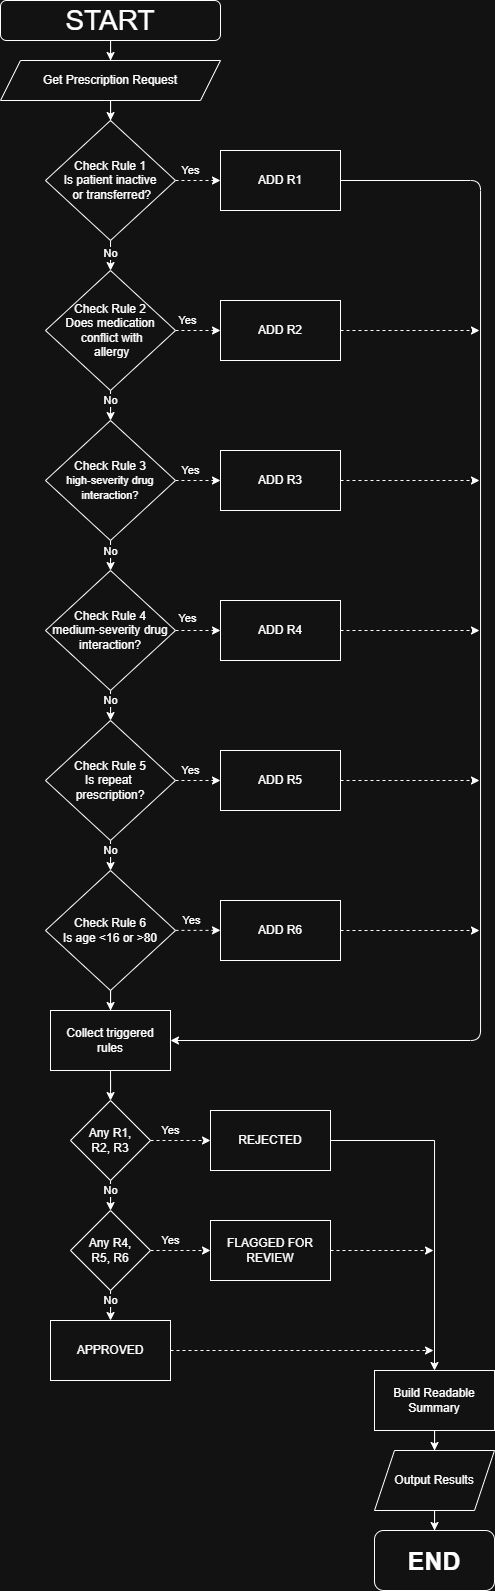

The diagram above was exported from draw.io. Its source (the exported page's mxGraphModel, read from the mxfile embedded in the PNG):
<mxGraphModel dx="1131" dy="594" grid="1" gridSize="10" guides="1" tooltips="1" connect="1" arrows="1" fold="1" page="1" pageScale="1" pageWidth="827" pageHeight="1169" math="0" shadow="0">
  <root>
    <mxCell id="0" />
    <mxCell id="1" parent="0" />
    <mxCell id="ldhm4eDgQLYm16QzyPaE-21" edge="1" parent="1" source="ldhm4eDgQLYm16QzyPaE-1" style="edgeStyle=orthogonalEdgeStyle;rounded=0;orthogonalLoop=1;jettySize=auto;html=1;" target="ldhm4eDgQLYm16QzyPaE-2" value="">
      <mxGeometry relative="1" as="geometry" />
    </mxCell>
    <mxCell id="ldhm4eDgQLYm16QzyPaE-1" parent="1" style="rounded=1;whiteSpace=wrap;html=1;fontSize=28;" value="START" vertex="1">
      <mxGeometry height="40" width="220" x="40" y="20" as="geometry" />
    </mxCell>
    <mxCell id="ldhm4eDgQLYm16QzyPaE-22" edge="1" parent="1" source="ldhm4eDgQLYm16QzyPaE-2" style="edgeStyle=orthogonalEdgeStyle;rounded=0;orthogonalLoop=1;jettySize=auto;html=1;" target="ldhm4eDgQLYm16QzyPaE-3" value="">
      <mxGeometry relative="1" as="geometry" />
    </mxCell>
    <mxCell id="ldhm4eDgQLYm16QzyPaE-2" parent="1" style="shape=parallelogram;perimeter=parallelogramPerimeter;whiteSpace=wrap;html=1;fixedSize=1;rounded=0;" value="Get Prescription Request" vertex="1">
      <mxGeometry height="40" width="220" x="40" y="80" as="geometry" />
    </mxCell>
    <mxCell id="ldhm4eDgQLYm16QzyPaE-28" edge="1" parent="1" source="ldhm4eDgQLYm16QzyPaE-3" style="edgeStyle=orthogonalEdgeStyle;rounded=0;orthogonalLoop=1;jettySize=auto;html=1;" target="ldhm4eDgQLYm16QzyPaE-25" value="">
      <mxGeometry relative="1" as="geometry" />
    </mxCell>
    <mxCell id="ldhm4eDgQLYm16QzyPaE-37" connectable="0" parent="ldhm4eDgQLYm16QzyPaE-28" style="edgeLabel;html=1;align=center;verticalAlign=middle;resizable=0;points=[];" value="No" vertex="1">
      <mxGeometry relative="1" x="-0.56" y="-1" as="geometry">
        <mxPoint x="1" y="1" as="offset" />
      </mxGeometry>
    </mxCell>
    <mxCell id="ldhm4eDgQLYm16QzyPaE-77" edge="1" parent="1" source="ldhm4eDgQLYm16QzyPaE-3" style="edgeStyle=orthogonalEdgeStyle;rounded=0;orthogonalLoop=1;jettySize=auto;html=1;dashed=1;" target="ldhm4eDgQLYm16QzyPaE-76" value="">
      <mxGeometry relative="1" as="geometry" />
    </mxCell>
    <mxCell id="ldhm4eDgQLYm16QzyPaE-3" parent="1" style="rhombus;whiteSpace=wrap;html=1;fontSize=12;" value="Check Rule 1&lt;div&gt;&lt;span style=&quot;font-weight: normal;&quot;&gt;Is patient inactive&lt;/span&gt;&lt;/div&gt;&lt;div&gt;&lt;span style=&quot;font-weight: normal;&quot;&gt;&amp;nbsp;or transferred?&lt;/span&gt;&lt;/div&gt;" vertex="1">
      <mxGeometry height="120" width="130" x="85" y="140" as="geometry" />
    </mxCell>
    <mxCell id="ldhm4eDgQLYm16QzyPaE-29" edge="1" parent="1" source="ldhm4eDgQLYm16QzyPaE-25" style="edgeStyle=orthogonalEdgeStyle;rounded=0;orthogonalLoop=1;jettySize=auto;html=1;" target="ldhm4eDgQLYm16QzyPaE-26" value="">
      <mxGeometry relative="1" as="geometry" />
    </mxCell>
    <mxCell id="ldhm4eDgQLYm16QzyPaE-38" connectable="0" parent="ldhm4eDgQLYm16QzyPaE-29" style="edgeLabel;html=1;align=center;verticalAlign=middle;resizable=0;points=[];" value="No" vertex="1">
      <mxGeometry relative="1" x="-0.1829" as="geometry">
        <mxPoint y="-10" as="offset" />
      </mxGeometry>
    </mxCell>
    <mxCell id="ldhm4eDgQLYm16QzyPaE-78" edge="1" parent="1" source="ldhm4eDgQLYm16QzyPaE-25" style="edgeStyle=orthogonalEdgeStyle;rounded=0;orthogonalLoop=1;jettySize=auto;html=1;dashed=1;" target="ldhm4eDgQLYm16QzyPaE-75" value="">
      <mxGeometry relative="1" as="geometry" />
    </mxCell>
    <mxCell id="ldhm4eDgQLYm16QzyPaE-25" parent="1" style="rhombus;whiteSpace=wrap;html=1;fontSize=10;" value="&lt;font style=&quot;font-size: 12px;&quot;&gt;Check Rule 2&lt;/font&gt;&lt;div&gt;&lt;span style=&quot;font-weight: 400;&quot;&gt;&lt;font style=&quot;font-size: 12px;&quot;&gt;Does medication&lt;/font&gt;&lt;/span&gt;&lt;/div&gt;&lt;div&gt;&lt;span style=&quot;font-weight: 400;&quot;&gt;&lt;font style=&quot;font-size: 12px;&quot;&gt;&amp;nbsp;conflict with&lt;/font&gt;&lt;/span&gt;&lt;/div&gt;&lt;div&gt;&lt;span style=&quot;font-weight: 400;&quot;&gt;&lt;font style=&quot;font-size: 12px;&quot;&gt;&amp;nbsp;allergy&lt;/font&gt;&lt;/span&gt;&lt;/div&gt;" vertex="1">
      <mxGeometry height="120" width="130" x="85" y="290" as="geometry" />
    </mxCell>
    <mxCell id="ldhm4eDgQLYm16QzyPaE-30" edge="1" parent="1" source="ldhm4eDgQLYm16QzyPaE-26" style="edgeStyle=orthogonalEdgeStyle;rounded=0;orthogonalLoop=1;jettySize=auto;html=1;" target="ldhm4eDgQLYm16QzyPaE-27" value="">
      <mxGeometry relative="1" as="geometry" />
    </mxCell>
    <mxCell id="ldhm4eDgQLYm16QzyPaE-39" connectable="0" parent="ldhm4eDgQLYm16QzyPaE-30" style="edgeLabel;html=1;align=center;verticalAlign=middle;resizable=0;points=[];" value="No" vertex="1">
      <mxGeometry relative="1" x="-0.1714" y="-1" as="geometry">
        <mxPoint x="-1" y="-9" as="offset" />
      </mxGeometry>
    </mxCell>
    <mxCell id="ldhm4eDgQLYm16QzyPaE-79" edge="1" parent="1" source="ldhm4eDgQLYm16QzyPaE-26" style="edgeStyle=orthogonalEdgeStyle;rounded=0;orthogonalLoop=1;jettySize=auto;html=1;dashed=1;" target="ldhm4eDgQLYm16QzyPaE-74" value="">
      <mxGeometry relative="1" as="geometry" />
    </mxCell>
    <mxCell id="ldhm4eDgQLYm16QzyPaE-26" parent="1" style="rhombus;whiteSpace=wrap;html=1;" value="Check Rule 3&lt;div&gt;&lt;span style=&quot;font-weight: normal;&quot;&gt;&lt;font style=&quot;font-size: 11px;&quot;&gt;high-severity drug interaction?&lt;/font&gt;&lt;/span&gt;&lt;/div&gt;" vertex="1">
      <mxGeometry height="120" width="130" x="85" y="440" as="geometry" />
    </mxCell>
    <mxCell id="ldhm4eDgQLYm16QzyPaE-32" edge="1" parent="1" source="ldhm4eDgQLYm16QzyPaE-27" style="edgeStyle=orthogonalEdgeStyle;rounded=0;orthogonalLoop=1;jettySize=auto;html=1;" target="ldhm4eDgQLYm16QzyPaE-31" value="">
      <mxGeometry relative="1" as="geometry" />
    </mxCell>
    <mxCell id="ldhm4eDgQLYm16QzyPaE-40" connectable="0" parent="ldhm4eDgQLYm16QzyPaE-32" style="edgeLabel;html=1;align=center;verticalAlign=middle;resizable=0;points=[];" value="No" vertex="1">
      <mxGeometry relative="1" x="-0.0457" as="geometry">
        <mxPoint y="-6" as="offset" />
      </mxGeometry>
    </mxCell>
    <mxCell id="ldhm4eDgQLYm16QzyPaE-80" edge="1" parent="1" source="ldhm4eDgQLYm16QzyPaE-27" style="edgeStyle=orthogonalEdgeStyle;rounded=0;orthogonalLoop=1;jettySize=auto;html=1;dashed=1;" target="ldhm4eDgQLYm16QzyPaE-73" value="">
      <mxGeometry relative="1" as="geometry" />
    </mxCell>
    <mxCell id="ldhm4eDgQLYm16QzyPaE-27" parent="1" style="rhombus;whiteSpace=wrap;html=1;" value="Check Rule 4&lt;div&gt;&lt;span style=&quot;font-weight: 400;&quot;&gt;medium-severity drug interaction?&lt;/span&gt;&lt;/div&gt;" vertex="1">
      <mxGeometry height="120" width="130" x="85" y="590" as="geometry" />
    </mxCell>
    <mxCell id="ldhm4eDgQLYm16QzyPaE-34" edge="1" parent="1" source="ldhm4eDgQLYm16QzyPaE-31" style="edgeStyle=orthogonalEdgeStyle;rounded=0;orthogonalLoop=1;jettySize=auto;html=1;" target="ldhm4eDgQLYm16QzyPaE-33" value="">
      <mxGeometry relative="1" as="geometry" />
    </mxCell>
    <mxCell id="ldhm4eDgQLYm16QzyPaE-35" connectable="0" parent="ldhm4eDgQLYm16QzyPaE-34" style="edgeLabel;html=1;align=center;verticalAlign=middle;resizable=0;points=[];" value="No" vertex="1">
      <mxGeometry relative="1" x="-0.4414" y="-1" as="geometry">
        <mxPoint x="1" y="-4" as="offset" />
      </mxGeometry>
    </mxCell>
    <mxCell id="ldhm4eDgQLYm16QzyPaE-81" edge="1" parent="1" source="ldhm4eDgQLYm16QzyPaE-31" style="edgeStyle=orthogonalEdgeStyle;rounded=0;orthogonalLoop=1;jettySize=auto;html=1;dashed=1;" target="ldhm4eDgQLYm16QzyPaE-72" value="">
      <mxGeometry relative="1" as="geometry" />
    </mxCell>
    <mxCell id="ldhm4eDgQLYm16QzyPaE-31" parent="1" style="rhombus;whiteSpace=wrap;html=1;" value="Check Rule 5&lt;div&gt;&lt;span style=&quot;font-weight: normal;&quot;&gt;Is repeat&amp;nbsp;&lt;/span&gt;&lt;/div&gt;&lt;div&gt;&lt;span style=&quot;font-weight: normal;&quot;&gt;prescription?&lt;/span&gt;&lt;/div&gt;" vertex="1">
      <mxGeometry height="120" width="130" x="85" y="740" as="geometry" />
    </mxCell>
    <mxCell id="ldhm4eDgQLYm16QzyPaE-48" edge="1" parent="1" source="ldhm4eDgQLYm16QzyPaE-33" style="edgeStyle=orthogonalEdgeStyle;rounded=0;orthogonalLoop=1;jettySize=auto;html=1;" target="ldhm4eDgQLYm16QzyPaE-47" value="">
      <mxGeometry relative="1" as="geometry" />
    </mxCell>
    <mxCell id="ldhm4eDgQLYm16QzyPaE-68" edge="1" parent="1" style="edgeStyle=orthogonalEdgeStyle;rounded=0;orthogonalLoop=1;jettySize=auto;html=1;dashed=1;" value="">
      <mxGeometry relative="1" as="geometry">
        <mxPoint x="215" y="949.86" as="sourcePoint" />
        <mxPoint x="260" y="949.86" as="targetPoint" />
      </mxGeometry>
    </mxCell>
    <mxCell id="ldhm4eDgQLYm16QzyPaE-69" connectable="0" parent="ldhm4eDgQLYm16QzyPaE-68" style="edgeLabel;html=1;align=center;verticalAlign=middle;resizable=0;points=[];" value="Yes" vertex="1">
      <mxGeometry relative="1" x="-0.4049" y="-1" as="geometry">
        <mxPoint x="2" y="-11" as="offset" />
      </mxGeometry>
    </mxCell>
    <mxCell id="ldhm4eDgQLYm16QzyPaE-33" parent="1" style="rhombus;whiteSpace=wrap;html=1;" value="Check Rule 6&lt;div&gt;&lt;span style=&quot;font-weight: 400;&quot;&gt;Is age &amp;lt;16 or &amp;gt;80&lt;/span&gt;&lt;/div&gt;" vertex="1">
      <mxGeometry height="120" width="130" x="85" y="890" as="geometry" />
    </mxCell>
    <mxCell id="ldhm4eDgQLYm16QzyPaE-50" edge="1" parent="1" source="ldhm4eDgQLYm16QzyPaE-47" style="edgeStyle=orthogonalEdgeStyle;rounded=0;orthogonalLoop=1;jettySize=auto;html=1;" target="ldhm4eDgQLYm16QzyPaE-49" value="">
      <mxGeometry relative="1" as="geometry" />
    </mxCell>
    <mxCell id="ldhm4eDgQLYm16QzyPaE-47" parent="1" style="whiteSpace=wrap;html=1;" value="Collect triggered&lt;div&gt;rules&lt;/div&gt;" vertex="1">
      <mxGeometry height="60" width="120" x="90" y="1030" as="geometry" />
    </mxCell>
    <mxCell id="ldhm4eDgQLYm16QzyPaE-52" edge="1" parent="1" source="ldhm4eDgQLYm16QzyPaE-49" style="edgeStyle=orthogonalEdgeStyle;rounded=0;orthogonalLoop=1;jettySize=auto;html=1;" target="ldhm4eDgQLYm16QzyPaE-51" value="">
      <mxGeometry relative="1" as="geometry" />
    </mxCell>
    <mxCell id="ldhm4eDgQLYm16QzyPaE-53" connectable="0" parent="ldhm4eDgQLYm16QzyPaE-52" style="edgeLabel;html=1;align=center;verticalAlign=middle;resizable=0;points=[];" value="No" vertex="1">
      <mxGeometry relative="1" x="0.421" y="-2" as="geometry">
        <mxPoint x="2" y="-6" as="offset" />
      </mxGeometry>
    </mxCell>
    <mxCell id="ldhm4eDgQLYm16QzyPaE-60" edge="1" parent="1" source="ldhm4eDgQLYm16QzyPaE-49" style="edgeStyle=orthogonalEdgeStyle;rounded=0;orthogonalLoop=1;jettySize=auto;html=1;dashed=1;" target="ldhm4eDgQLYm16QzyPaE-59" value="">
      <mxGeometry relative="1" as="geometry" />
    </mxCell>
    <mxCell id="ldhm4eDgQLYm16QzyPaE-49" parent="1" style="rhombus;whiteSpace=wrap;html=1;" value="Any R1,&lt;div&gt;R2, R3&lt;/div&gt;" vertex="1">
      <mxGeometry height="80" width="80" x="110" y="1120" as="geometry" />
    </mxCell>
    <mxCell id="ldhm4eDgQLYm16QzyPaE-55" edge="1" parent="1" source="ldhm4eDgQLYm16QzyPaE-51" style="edgeStyle=orthogonalEdgeStyle;rounded=0;orthogonalLoop=1;jettySize=auto;html=1;" target="ldhm4eDgQLYm16QzyPaE-54" value="">
      <mxGeometry relative="1" as="geometry" />
    </mxCell>
    <mxCell id="ldhm4eDgQLYm16QzyPaE-56" connectable="0" parent="ldhm4eDgQLYm16QzyPaE-55" style="edgeLabel;html=1;align=center;verticalAlign=middle;resizable=0;points=[];" value="No" vertex="1">
      <mxGeometry relative="1" x="-0.656" y="-1" as="geometry">
        <mxPoint x="1" y="1" as="offset" />
      </mxGeometry>
    </mxCell>
    <mxCell id="ldhm4eDgQLYm16QzyPaE-58" edge="1" parent="1" source="ldhm4eDgQLYm16QzyPaE-51" style="edgeStyle=orthogonalEdgeStyle;rounded=0;orthogonalLoop=1;jettySize=auto;html=1;dashed=1;" target="ldhm4eDgQLYm16QzyPaE-57" value="">
      <mxGeometry relative="1" as="geometry" />
    </mxCell>
    <mxCell id="ldhm4eDgQLYm16QzyPaE-51" parent="1" style="rhombus;whiteSpace=wrap;html=1;" value="Any R4,&lt;div&gt;R5, R6&lt;/div&gt;" vertex="1">
      <mxGeometry height="80" width="80" x="110" y="1230" as="geometry" />
    </mxCell>
    <mxCell id="ldhm4eDgQLYm16QzyPaE-126" edge="1" parent="1" source="ldhm4eDgQLYm16QzyPaE-54" style="edgeStyle=orthogonalEdgeStyle;rounded=0;orthogonalLoop=1;jettySize=auto;html=1;dashed=1;">
      <mxGeometry relative="1" as="geometry">
        <mxPoint x="473" y="1370" as="targetPoint" />
      </mxGeometry>
    </mxCell>
    <mxCell id="ldhm4eDgQLYm16QzyPaE-54" parent="1" style="whiteSpace=wrap;html=1;" value="APPROVED" vertex="1">
      <mxGeometry height="60" width="120" x="90" y="1340" as="geometry" />
    </mxCell>
    <mxCell id="ldhm4eDgQLYm16QzyPaE-122" edge="1" parent="1" source="ldhm4eDgQLYm16QzyPaE-57" style="edgeStyle=orthogonalEdgeStyle;rounded=0;orthogonalLoop=1;jettySize=auto;html=1;dashed=1;" value="">
      <mxGeometry relative="1" as="geometry">
        <mxPoint x="473" y="1270" as="targetPoint" />
      </mxGeometry>
    </mxCell>
    <mxCell id="ldhm4eDgQLYm16QzyPaE-57" parent="1" style="whiteSpace=wrap;html=1;" value="FLAGGED FOR&lt;div&gt;REVIEW&lt;/div&gt;" vertex="1">
      <mxGeometry height="60" width="120" x="250" y="1240" as="geometry" />
    </mxCell>
    <mxCell id="ldhm4eDgQLYm16QzyPaE-59" parent="1" style="whiteSpace=wrap;html=1;" value="REJECTED" vertex="1">
      <mxGeometry height="60" width="120" x="250" y="1130" as="geometry" />
    </mxCell>
    <mxCell id="ldhm4eDgQLYm16QzyPaE-66" edge="1" parent="1" source="ldhm4eDgQLYm16QzyPaE-61" style="edgeStyle=orthogonalEdgeStyle;rounded=0;orthogonalLoop=1;jettySize=auto;html=1;" target="ldhm4eDgQLYm16QzyPaE-65" value="">
      <mxGeometry relative="1" as="geometry" />
    </mxCell>
    <mxCell id="ldhm4eDgQLYm16QzyPaE-61" parent="1" style="rounded=0;whiteSpace=wrap;html=1;" value="Build Readable Summary" vertex="1">
      <mxGeometry height="60" width="120" x="414" y="1390" as="geometry" />
    </mxCell>
    <mxCell id="ldhm4eDgQLYm16QzyPaE-64" edge="1" parent="1" source="ldhm4eDgQLYm16QzyPaE-65" style="edgeStyle=orthogonalEdgeStyle;rounded=0;orthogonalLoop=1;jettySize=auto;html=1;exitX=0.5;exitY=1;exitDx=0;exitDy=0;" target="ldhm4eDgQLYm16QzyPaE-63" value="">
      <mxGeometry relative="1" as="geometry">
        <mxPoint x="474" y="1490" as="sourcePoint" />
      </mxGeometry>
    </mxCell>
    <mxCell id="ldhm4eDgQLYm16QzyPaE-63" parent="1" style="rounded=1;whiteSpace=wrap;html=1;fontSize=28;" value="&lt;b&gt;&lt;font style=&quot;font-size: 25px;&quot;&gt;END&lt;/font&gt;&lt;/b&gt;" vertex="1">
      <mxGeometry height="60" width="120" x="414" y="1550" as="geometry" />
    </mxCell>
    <mxCell id="ldhm4eDgQLYm16QzyPaE-65" parent="1" style="shape=parallelogram;perimeter=parallelogramPerimeter;whiteSpace=wrap;html=1;fixedSize=1;rounded=0;" value="Output Results" vertex="1">
      <mxGeometry height="60" width="120" x="414" y="1470" as="geometry" />
    </mxCell>
    <mxCell id="ldhm4eDgQLYm16QzyPaE-118" edge="1" parent="1" source="ldhm4eDgQLYm16QzyPaE-67" style="edgeStyle=orthogonalEdgeStyle;rounded=0;orthogonalLoop=1;jettySize=auto;html=1;dashed=1;" value="">
      <mxGeometry relative="1" as="geometry">
        <mxPoint x="519" y="950" as="targetPoint" />
      </mxGeometry>
    </mxCell>
    <mxCell id="ldhm4eDgQLYm16QzyPaE-67" parent="1" style="whiteSpace=wrap;html=1;" value="ADD R6" vertex="1">
      <mxGeometry height="60" width="120" x="260" y="920" as="geometry" />
    </mxCell>
    <mxCell id="ldhm4eDgQLYm16QzyPaE-107" edge="1" parent="1" source="ldhm4eDgQLYm16QzyPaE-76" style="rounded=1;orthogonalLoop=1;jettySize=auto;html=1;entryX=1;entryY=0.5;entryDx=0;entryDy=0;shape=wire;dashed=1;edgeStyle=orthogonalEdgeStyle;curved=0;exitX=1;exitY=0.5;exitDx=0;exitDy=0;" target="ldhm4eDgQLYm16QzyPaE-47" value=" ">
      <mxGeometry relative="1" as="geometry">
        <Array as="points">
          <mxPoint x="520" y="200" />
          <mxPoint x="520" y="1060" />
        </Array>
        <mxPoint x="530" y="190" as="sourcePoint" />
      </mxGeometry>
    </mxCell>
    <mxCell id="ldhm4eDgQLYm16QzyPaE-116" edge="1" parent="1" source="ldhm4eDgQLYm16QzyPaE-72" style="edgeStyle=orthogonalEdgeStyle;rounded=0;orthogonalLoop=1;jettySize=auto;html=1;dashed=1;" value="">
      <mxGeometry relative="1" as="geometry">
        <mxPoint x="519" y="800" as="targetPoint" />
      </mxGeometry>
    </mxCell>
    <mxCell id="ldhm4eDgQLYm16QzyPaE-72" parent="1" style="whiteSpace=wrap;html=1;" value="ADD R5" vertex="1">
      <mxGeometry height="60" width="120" x="260" y="770" as="geometry" />
    </mxCell>
    <mxCell id="ldhm4eDgQLYm16QzyPaE-114" edge="1" parent="1" source="ldhm4eDgQLYm16QzyPaE-73" style="edgeStyle=orthogonalEdgeStyle;rounded=0;orthogonalLoop=1;jettySize=auto;html=1;dashed=1;" value="">
      <mxGeometry relative="1" as="geometry">
        <mxPoint x="519" y="650" as="targetPoint" />
      </mxGeometry>
    </mxCell>
    <mxCell id="ldhm4eDgQLYm16QzyPaE-73" parent="1" style="whiteSpace=wrap;html=1;" value="ADD R4" vertex="1">
      <mxGeometry height="60" width="120" x="260" y="620" as="geometry" />
    </mxCell>
    <mxCell id="ldhm4eDgQLYm16QzyPaE-112" edge="1" parent="1" source="ldhm4eDgQLYm16QzyPaE-74" style="edgeStyle=orthogonalEdgeStyle;rounded=0;orthogonalLoop=1;jettySize=auto;html=1;dashed=1;" value="">
      <mxGeometry relative="1" as="geometry">
        <mxPoint x="519" y="500" as="targetPoint" />
      </mxGeometry>
    </mxCell>
    <mxCell id="ldhm4eDgQLYm16QzyPaE-74" parent="1" style="whiteSpace=wrap;html=1;" value="ADD R3" vertex="1">
      <mxGeometry height="60" width="120" x="260" y="470" as="geometry" />
    </mxCell>
    <mxCell id="ldhm4eDgQLYm16QzyPaE-110" edge="1" parent="1" source="ldhm4eDgQLYm16QzyPaE-75" style="edgeStyle=orthogonalEdgeStyle;rounded=0;orthogonalLoop=1;jettySize=auto;html=1;dashed=1;" value="">
      <mxGeometry relative="1" as="geometry">
        <mxPoint x="519" y="350" as="targetPoint" />
      </mxGeometry>
    </mxCell>
    <mxCell id="ldhm4eDgQLYm16QzyPaE-75" parent="1" style="whiteSpace=wrap;html=1;" value="ADD R2" vertex="1">
      <mxGeometry height="60" width="120" x="260" y="320" as="geometry" />
    </mxCell>
    <mxCell id="ldhm4eDgQLYm16QzyPaE-76" parent="1" style="whiteSpace=wrap;html=1;" value="ADD R1" vertex="1">
      <mxGeometry height="60" width="120" x="260" y="170" as="geometry" />
    </mxCell>
    <mxCell id="ldhm4eDgQLYm16QzyPaE-82" connectable="0" parent="1" style="edgeLabel;html=1;align=center;verticalAlign=middle;resizable=0;points=[];" value="Yes" vertex="1">
      <mxGeometry x="230" y="790" as="geometry" />
    </mxCell>
    <mxCell id="ldhm4eDgQLYm16QzyPaE-83" connectable="0" parent="1" style="edgeLabel;html=1;align=center;verticalAlign=middle;resizable=0;points=[];" value="Yes" vertex="1">
      <mxGeometry x="210" y="620" as="geometry">
        <mxPoint x="17" y="18" as="offset" />
      </mxGeometry>
    </mxCell>
    <mxCell id="ldhm4eDgQLYm16QzyPaE-84" connectable="0" parent="1" style="edgeLabel;html=1;align=center;verticalAlign=middle;resizable=0;points=[];" value="Yes" vertex="1">
      <mxGeometry x="230" y="490" as="geometry" />
    </mxCell>
    <mxCell id="ldhm4eDgQLYm16QzyPaE-85" connectable="0" parent="1" style="edgeLabel;html=1;align=center;verticalAlign=middle;resizable=0;points=[];" value="Yes" vertex="1">
      <mxGeometry x="220" y="330" as="geometry">
        <mxPoint x="7" y="10" as="offset" />
      </mxGeometry>
    </mxCell>
    <mxCell id="ldhm4eDgQLYm16QzyPaE-86" connectable="0" parent="1" style="edgeLabel;html=1;align=center;verticalAlign=middle;resizable=0;points=[];" value="Yes" vertex="1">
      <mxGeometry x="230" y="190" as="geometry" />
    </mxCell>
    <mxCell id="ldhm4eDgQLYm16QzyPaE-123" edge="1" parent="1" source="ldhm4eDgQLYm16QzyPaE-59" style="edgeStyle=orthogonalEdgeStyle;rounded=0;orthogonalLoop=1;jettySize=auto;html=1;exitX=1;exitY=0.5;exitDx=0;exitDy=0;" value="">
      <mxGeometry relative="1" as="geometry">
        <mxPoint x="370" y="1160" as="sourcePoint" />
        <mxPoint x="474" y="1390" as="targetPoint" />
      </mxGeometry>
    </mxCell>
    <mxCell id="ldhm4eDgQLYm16QzyPaE-130" connectable="0" parent="1" style="edgeLabel;html=1;align=center;verticalAlign=middle;resizable=0;points=[];" value="Yes" vertex="1">
      <mxGeometry x="210" y="1150" as="geometry" />
    </mxCell>
    <mxCell id="ldhm4eDgQLYm16QzyPaE-131" connectable="0" parent="1" style="edgeLabel;html=1;align=center;verticalAlign=middle;resizable=0;points=[];" value="Yes" vertex="1">
      <mxGeometry x="210" y="1260" as="geometry" />
    </mxCell>
  </root>
</mxGraphModel>